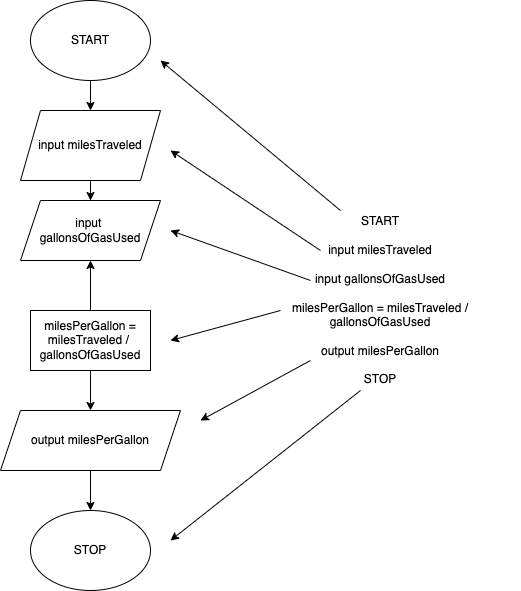

The diagram above was exported from draw.io. Its source (the exported page's mxGraphModel, read from the mxfile embedded in the PNG):
<mxGraphModel dx="706" dy="599" grid="1" gridSize="10" guides="1" tooltips="1" connect="1" arrows="1" fold="1" page="1" pageScale="1" pageWidth="850" pageHeight="1100" math="0" shadow="0">
  <root>
    <mxCell id="0" />
    <mxCell id="1" parent="0" />
    <mxCell id="NRpO80G8ENDekmWP7SGJ-13" value="" style="edgeStyle=orthogonalEdgeStyle;rounded=0;orthogonalLoop=1;jettySize=auto;html=1;" edge="1" parent="1" source="NRpO80G8ENDekmWP7SGJ-2" target="NRpO80G8ENDekmWP7SGJ-12">
      <mxGeometry relative="1" as="geometry" />
    </mxCell>
    <mxCell id="NRpO80G8ENDekmWP7SGJ-2" value="START" style="ellipse;whiteSpace=wrap;html=1;" vertex="1" parent="1">
      <mxGeometry x="120" y="60" width="120" height="80" as="geometry" />
    </mxCell>
    <mxCell id="NRpO80G8ENDekmWP7SGJ-21" value="" style="edgeStyle=orthogonalEdgeStyle;rounded=0;orthogonalLoop=1;jettySize=auto;html=1;" edge="1" parent="1" source="NRpO80G8ENDekmWP7SGJ-12" target="NRpO80G8ENDekmWP7SGJ-20">
      <mxGeometry relative="1" as="geometry" />
    </mxCell>
    <mxCell id="NRpO80G8ENDekmWP7SGJ-12" value="input milesTraveled" style="shape=parallelogram;perimeter=parallelogramPerimeter;whiteSpace=wrap;html=1;fixedSize=1;" vertex="1" parent="1">
      <mxGeometry x="110" y="170" width="140" height="70" as="geometry" />
    </mxCell>
    <mxCell id="NRpO80G8ENDekmWP7SGJ-17" value="" style="edgeStyle=orthogonalEdgeStyle;rounded=0;orthogonalLoop=1;jettySize=auto;html=1;" edge="1" parent="1" source="NRpO80G8ENDekmWP7SGJ-14" target="NRpO80G8ENDekmWP7SGJ-16">
      <mxGeometry relative="1" as="geometry" />
    </mxCell>
    <mxCell id="NRpO80G8ENDekmWP7SGJ-22" style="edgeStyle=orthogonalEdgeStyle;rounded=0;orthogonalLoop=1;jettySize=auto;html=1;exitX=0.5;exitY=0;exitDx=0;exitDy=0;entryX=0.5;entryY=1;entryDx=0;entryDy=0;" edge="1" parent="1" source="NRpO80G8ENDekmWP7SGJ-14" target="NRpO80G8ENDekmWP7SGJ-20">
      <mxGeometry relative="1" as="geometry" />
    </mxCell>
    <mxCell id="NRpO80G8ENDekmWP7SGJ-14" value="milesPerGallon =&lt;div&gt;milesTraveled /&amp;nbsp;&lt;/div&gt;&lt;div&gt;gallonsOfGasUsed&lt;/div&gt;" style="whiteSpace=wrap;html=1;" vertex="1" parent="1">
      <mxGeometry x="120" y="370" width="120" height="60" as="geometry" />
    </mxCell>
    <mxCell id="NRpO80G8ENDekmWP7SGJ-19" value="" style="edgeStyle=orthogonalEdgeStyle;rounded=0;orthogonalLoop=1;jettySize=auto;html=1;" edge="1" parent="1" source="NRpO80G8ENDekmWP7SGJ-16" target="NRpO80G8ENDekmWP7SGJ-18">
      <mxGeometry relative="1" as="geometry" />
    </mxCell>
    <mxCell id="NRpO80G8ENDekmWP7SGJ-16" value="output milesPerGallon" style="shape=parallelogram;perimeter=parallelogramPerimeter;whiteSpace=wrap;html=1;fixedSize=1;" vertex="1" parent="1">
      <mxGeometry x="90" y="470" width="180" height="60" as="geometry" />
    </mxCell>
    <mxCell id="NRpO80G8ENDekmWP7SGJ-18" value="STOP" style="ellipse;whiteSpace=wrap;html=1;" vertex="1" parent="1">
      <mxGeometry x="120" y="570" width="120" height="80" as="geometry" />
    </mxCell>
    <mxCell id="NRpO80G8ENDekmWP7SGJ-20" value="input&amp;nbsp;&lt;div&gt;gallonsOfGasUsed&lt;/div&gt;" style="shape=parallelogram;perimeter=parallelogramPerimeter;whiteSpace=wrap;html=1;fixedSize=1;" vertex="1" parent="1">
      <mxGeometry x="110" y="260" width="140" height="60" as="geometry" />
    </mxCell>
    <mxCell id="NRpO80G8ENDekmWP7SGJ-25" value="START&lt;div&gt;&lt;br&gt;&lt;/div&gt;&lt;div&gt;input milesTraveled&lt;/div&gt;&lt;div&gt;&lt;br&gt;&lt;/div&gt;&lt;div&gt;input gallonsOfGasUsed&lt;/div&gt;&lt;div&gt;&lt;br&gt;&lt;/div&gt;&lt;div&gt;milesPerGallon = milesTraveled / gallonsOfGasUsed&lt;/div&gt;&lt;div&gt;&lt;br&gt;&lt;/div&gt;&lt;div&gt;output milesPerGallon&lt;/div&gt;&lt;div&gt;&lt;br&gt;&lt;/div&gt;&lt;div&gt;STOP&lt;/div&gt;" style="whiteSpace=wrap;html=1;aspect=fixed;fillColor=none;strokeColor=none;connectable=0;allowArrows=0;" vertex="1" parent="1">
      <mxGeometry x="330" y="220" width="280" height="280" as="geometry" />
    </mxCell>
    <mxCell id="NRpO80G8ENDekmWP7SGJ-27" value="" style="endArrow=classic;html=1;rounded=0;" edge="1" parent="1">
      <mxGeometry width="50" height="50" relative="1" as="geometry">
        <mxPoint x="430" y="270" as="sourcePoint" />
        <mxPoint x="250" y="120" as="targetPoint" />
      </mxGeometry>
    </mxCell>
    <mxCell id="NRpO80G8ENDekmWP7SGJ-28" value="" style="endArrow=classic;html=1;rounded=0;" edge="1" parent="1">
      <mxGeometry width="50" height="50" relative="1" as="geometry">
        <mxPoint x="410" y="310" as="sourcePoint" />
        <mxPoint x="260" y="210" as="targetPoint" />
      </mxGeometry>
    </mxCell>
    <mxCell id="NRpO80G8ENDekmWP7SGJ-29" value="" style="endArrow=classic;html=1;rounded=0;" edge="1" parent="1">
      <mxGeometry width="50" height="50" relative="1" as="geometry">
        <mxPoint x="400" y="340" as="sourcePoint" />
        <mxPoint x="260" y="290" as="targetPoint" />
      </mxGeometry>
    </mxCell>
    <mxCell id="NRpO80G8ENDekmWP7SGJ-30" value="" style="endArrow=classic;html=1;rounded=0;" edge="1" parent="1">
      <mxGeometry width="50" height="50" relative="1" as="geometry">
        <mxPoint x="370" y="370" as="sourcePoint" />
        <mxPoint x="260" y="400" as="targetPoint" />
      </mxGeometry>
    </mxCell>
    <mxCell id="NRpO80G8ENDekmWP7SGJ-31" value="" style="endArrow=classic;html=1;rounded=0;" edge="1" parent="1">
      <mxGeometry width="50" height="50" relative="1" as="geometry">
        <mxPoint x="400" y="420" as="sourcePoint" />
        <mxPoint x="290" y="480" as="targetPoint" />
      </mxGeometry>
    </mxCell>
    <mxCell id="NRpO80G8ENDekmWP7SGJ-32" value="" style="endArrow=classic;html=1;rounded=0;" edge="1" parent="1">
      <mxGeometry width="50" height="50" relative="1" as="geometry">
        <mxPoint x="450" y="450" as="sourcePoint" />
        <mxPoint x="260" y="600" as="targetPoint" />
      </mxGeometry>
    </mxCell>
  </root>
</mxGraphModel>